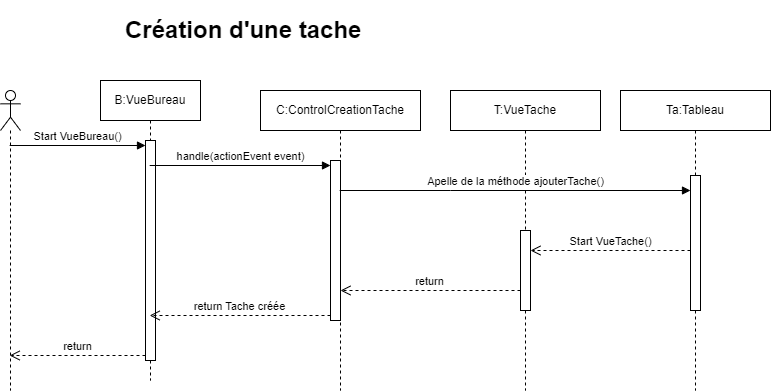

The diagram above was exported from draw.io. Its source (the exported page's mxGraphModel, read from the mxfile embedded in the PNG):
<mxGraphModel dx="1379" dy="621" grid="1" gridSize="10" guides="1" tooltips="1" connect="1" arrows="1" fold="1" page="1" pageScale="1" pageWidth="827" pageHeight="1169" math="0" shadow="0">
  <root>
    <mxCell id="0" />
    <mxCell id="1" parent="0" />
    <mxCell id="DY0MmR7ClYX4kHKLU7EW-2" value="&lt;h1&gt;Création d'une tache&lt;/h1&gt;" style="text;html=1;strokeColor=none;fillColor=none;spacing=5;spacingTop=-20;whiteSpace=wrap;overflow=hidden;rounded=0;" vertex="1" parent="1">
      <mxGeometry x="260" y="90" width="250" height="40" as="geometry" />
    </mxCell>
    <mxCell id="DY0MmR7ClYX4kHKLU7EW-3" value="" style="shape=umlLifeline;perimeter=lifelinePerimeter;whiteSpace=wrap;html=1;container=1;dropTarget=0;collapsible=0;recursiveResize=0;outlineConnect=0;portConstraint=eastwest;newEdgeStyle={&quot;curved&quot;:0,&quot;rounded&quot;:0};participant=umlActor;" vertex="1" parent="1">
      <mxGeometry x="140" y="170" width="20" height="300" as="geometry" />
    </mxCell>
    <mxCell id="DY0MmR7ClYX4kHKLU7EW-4" value="B:VueBureau" style="shape=umlLifeline;perimeter=lifelinePerimeter;whiteSpace=wrap;html=1;container=1;dropTarget=0;collapsible=0;recursiveResize=0;outlineConnect=0;portConstraint=eastwest;newEdgeStyle={&quot;curved&quot;:0,&quot;rounded&quot;:0};" vertex="1" parent="1">
      <mxGeometry x="240" y="160" width="100" height="300" as="geometry" />
    </mxCell>
    <mxCell id="DY0MmR7ClYX4kHKLU7EW-9" value="" style="html=1;points=[[0,0,0,0,5],[0,1,0,0,-5],[1,0,0,0,5],[1,1,0,0,-5]];perimeter=orthogonalPerimeter;outlineConnect=0;targetShapes=umlLifeline;portConstraint=eastwest;newEdgeStyle={&quot;curved&quot;:0,&quot;rounded&quot;:0};" vertex="1" parent="DY0MmR7ClYX4kHKLU7EW-4">
      <mxGeometry x="45" y="60" width="10" height="220" as="geometry" />
    </mxCell>
    <mxCell id="DY0MmR7ClYX4kHKLU7EW-6" value="C:ControlCreationTache" style="shape=umlLifeline;perimeter=lifelinePerimeter;whiteSpace=wrap;html=1;container=1;dropTarget=0;collapsible=0;recursiveResize=0;outlineConnect=0;portConstraint=eastwest;newEdgeStyle={&quot;curved&quot;:0,&quot;rounded&quot;:0};" vertex="1" parent="1">
      <mxGeometry x="400" y="170" width="160" height="300" as="geometry" />
    </mxCell>
    <mxCell id="DY0MmR7ClYX4kHKLU7EW-12" value="" style="html=1;points=[[0,0,0,0,5],[0,1,0,0,-5],[1,0,0,0,5],[1,1,0,0,-5]];perimeter=orthogonalPerimeter;outlineConnect=0;targetShapes=umlLifeline;portConstraint=eastwest;newEdgeStyle={&quot;curved&quot;:0,&quot;rounded&quot;:0};" vertex="1" parent="DY0MmR7ClYX4kHKLU7EW-6">
      <mxGeometry x="70" y="70" width="10" height="160" as="geometry" />
    </mxCell>
    <mxCell id="DY0MmR7ClYX4kHKLU7EW-7" value="T:VueTache" style="shape=umlLifeline;perimeter=lifelinePerimeter;whiteSpace=wrap;html=1;container=1;dropTarget=0;collapsible=0;recursiveResize=0;outlineConnect=0;portConstraint=eastwest;newEdgeStyle={&quot;curved&quot;:0,&quot;rounded&quot;:0};" vertex="1" parent="1">
      <mxGeometry x="590" y="170" width="150" height="300" as="geometry" />
    </mxCell>
    <mxCell id="DY0MmR7ClYX4kHKLU7EW-20" value="" style="html=1;points=[[0,0,0,0,5],[0,1,0,0,-5],[1,0,0,0,5],[1,1,0,0,-5]];perimeter=orthogonalPerimeter;outlineConnect=0;targetShapes=umlLifeline;portConstraint=eastwest;newEdgeStyle={&quot;curved&quot;:0,&quot;rounded&quot;:0};" vertex="1" parent="DY0MmR7ClYX4kHKLU7EW-7">
      <mxGeometry x="70" y="140" width="10" height="80" as="geometry" />
    </mxCell>
    <mxCell id="DY0MmR7ClYX4kHKLU7EW-10" value="Start VueBureau()" style="html=1;verticalAlign=bottom;endArrow=block;curved=0;rounded=0;entryX=0;entryY=0;entryDx=0;entryDy=5;" edge="1" target="DY0MmR7ClYX4kHKLU7EW-9" parent="1" source="DY0MmR7ClYX4kHKLU7EW-3">
      <mxGeometry relative="1" as="geometry">
        <mxPoint x="220" y="215" as="sourcePoint" />
      </mxGeometry>
    </mxCell>
    <mxCell id="DY0MmR7ClYX4kHKLU7EW-11" value="return" style="html=1;verticalAlign=bottom;endArrow=open;dashed=1;endSize=8;curved=0;rounded=0;exitX=0;exitY=1;exitDx=0;exitDy=-5;" edge="1" source="DY0MmR7ClYX4kHKLU7EW-9" parent="1" target="DY0MmR7ClYX4kHKLU7EW-3">
      <mxGeometry relative="1" as="geometry">
        <mxPoint x="220" y="285" as="targetPoint" />
      </mxGeometry>
    </mxCell>
    <mxCell id="DY0MmR7ClYX4kHKLU7EW-13" value="handle(actionEvent event)" style="html=1;verticalAlign=bottom;endArrow=block;curved=0;rounded=0;entryX=0;entryY=0;entryDx=0;entryDy=5;" edge="1" target="DY0MmR7ClYX4kHKLU7EW-12" parent="1" source="DY0MmR7ClYX4kHKLU7EW-4">
      <mxGeometry relative="1" as="geometry">
        <mxPoint x="400" y="245" as="sourcePoint" />
      </mxGeometry>
    </mxCell>
    <mxCell id="DY0MmR7ClYX4kHKLU7EW-14" value="return Tache créée" style="html=1;verticalAlign=bottom;endArrow=open;dashed=1;endSize=8;curved=0;rounded=0;exitX=0;exitY=1;exitDx=0;exitDy=-5;" edge="1" source="DY0MmR7ClYX4kHKLU7EW-12" parent="1" target="DY0MmR7ClYX4kHKLU7EW-4">
      <mxGeometry relative="1" as="geometry">
        <mxPoint x="400" y="315" as="targetPoint" />
      </mxGeometry>
    </mxCell>
    <mxCell id="DY0MmR7ClYX4kHKLU7EW-16" value="Apelle de la méthode ajouterTache()" style="html=1;verticalAlign=bottom;endArrow=block;curved=0;rounded=0;" edge="1" target="DY0MmR7ClYX4kHKLU7EW-19" parent="1" source="DY0MmR7ClYX4kHKLU7EW-6">
      <mxGeometry relative="1" as="geometry">
        <mxPoint x="590" y="255" as="sourcePoint" />
        <mxPoint x="720" y="295" as="targetPoint" />
        <Array as="points">
          <mxPoint x="590" y="270" />
        </Array>
      </mxGeometry>
    </mxCell>
    <mxCell id="DY0MmR7ClYX4kHKLU7EW-18" value="Ta:Tableau" style="shape=umlLifeline;perimeter=lifelinePerimeter;whiteSpace=wrap;html=1;container=1;dropTarget=0;collapsible=0;recursiveResize=0;outlineConnect=0;portConstraint=eastwest;newEdgeStyle={&quot;curved&quot;:0,&quot;rounded&quot;:0};" vertex="1" parent="1">
      <mxGeometry x="760" y="170" width="150" height="300" as="geometry" />
    </mxCell>
    <mxCell id="DY0MmR7ClYX4kHKLU7EW-19" value="" style="html=1;points=[[0,0,0,0,5],[0,1,0,0,-5],[1,0,0,0,5],[1,1,0,0,-5]];perimeter=orthogonalPerimeter;outlineConnect=0;targetShapes=umlLifeline;portConstraint=eastwest;newEdgeStyle={&quot;curved&quot;:0,&quot;rounded&quot;:0};" vertex="1" parent="DY0MmR7ClYX4kHKLU7EW-18">
      <mxGeometry x="70" y="85" width="10" height="135" as="geometry" />
    </mxCell>
    <mxCell id="DY0MmR7ClYX4kHKLU7EW-21" value="Start VueTache()" style="html=1;verticalAlign=bottom;endArrow=open;dashed=1;endSize=8;curved=0;rounded=0;" edge="1" parent="1" target="DY0MmR7ClYX4kHKLU7EW-20">
      <mxGeometry relative="1" as="geometry">
        <mxPoint x="830" y="330" as="sourcePoint" />
        <mxPoint x="680" y="330" as="targetPoint" />
      </mxGeometry>
    </mxCell>
    <mxCell id="DY0MmR7ClYX4kHKLU7EW-24" value="return" style="html=1;verticalAlign=bottom;endArrow=open;dashed=1;endSize=8;curved=0;rounded=0;exitX=0;exitY=1;exitDx=0;exitDy=-5;" edge="1" parent="1">
      <mxGeometry relative="1" as="geometry">
        <mxPoint x="480" y="370" as="targetPoint" />
        <mxPoint x="660" y="370" as="sourcePoint" />
      </mxGeometry>
    </mxCell>
  </root>
</mxGraphModel>